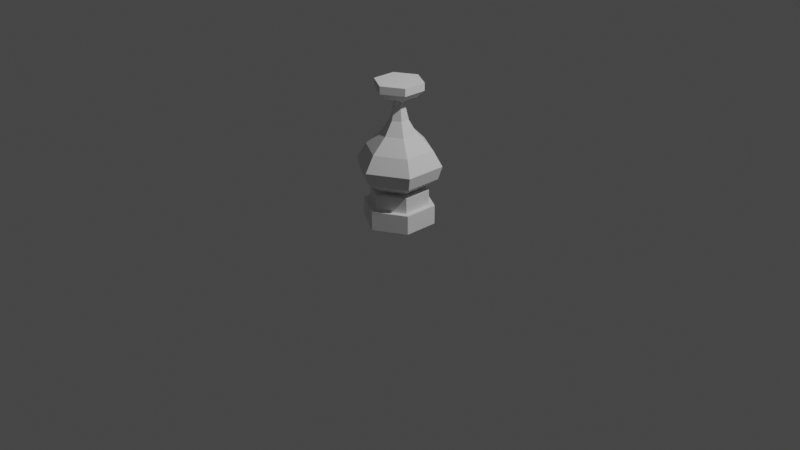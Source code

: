 # Source: Pillar_drop.blend  (saved by Blender 2.90.8; exported with 4.5.12 LTS)
import bpy
from mathutils import Matrix  # noqa: F401  (used for matrix-valued properties, if any)

bpy.ops.wm.read_factory_settings(use_empty=True)
scene = bpy.context.scene
scene.name = 'Scene'

# ---- collections
col_collection = bpy.data.collections.new('Collection'); scene.collection.children.link(col_collection)

# ---- images (referenced by path relative to the original .blend; pixels are not part of the script)
import os
ASSET_DIR = os.environ.get("B2B_ASSET_DIR", "")  # directory of the original .blend (textures are referenced by path, not embedded)
HERE = os.path.dirname(os.path.abspath(__file__))  # packed textures are extracted next to this script under _unpacked/

def load_image(name, relpath, width, height, colorspace="sRGB"):
    """Load a texture the original file referenced (path relative to the .blend, or extracted next to this script)."""
    p = next((c for c in (os.path.join(HERE, relpath), os.path.join(ASSET_DIR, relpath)) if relpath and os.path.exists(c)), "")
    if p:
        img = bpy.data.images.load(p, check_existing=True)
        img.name = name
    else:  # same state as the original file: an image datablock whose file is absent (Cycles renders it pink)
        img = bpy.data.images.new(name, width, height)
        img.source = "FILE"
        img.filepath = "//" + (relpath or name)
    img.colorspace_settings.name = colorspace
    return img
img_texture_props_png = load_image('Texture_Props.png', 'Texture_Props.png', 1024, 1024, 'sRGB')

# ---- materials (node trees are filled in below, after node groups)
mat_texture_pillar_drop = bpy.data.materials.new('Texture_Pillar_Drop')
mat_texture_pillar_drop.use_transparent_shadow = False

# ---- material node trees

# ---- world
world_world = bpy.data.worlds.new('World'); scene.world = world_world
world_world.use_nodes = True; world_world.node_tree.nodes.clear()
_N = world_world.node_tree.nodes; _L = world_world.node_tree.links
n0 = _N.new('ShaderNodeOutputWorld'); n0.name = 'World Output'; n0.location = (300, 300)
n1 = _N.new('ShaderNodeBackground'); n1.name = 'Background'; n1.location = (10, 300)
n1.inputs[0].default_value = (0.05088, 0.05088, 0.05088, 1.0)
_L.new(n1.outputs[0], n0.inputs[0])
n0.is_active_output = True
world_world.color = (0.05088, 0.05088, 0.05088)
world_world.use_sun_shadow = False
world_world.sun_shadow_jitter_overblur = 0.0

# ---- cameras
cam_camera = bpy.data.cameras.new('Camera')
cam_camera.clip_end = 100.0
cam_camera.ortho_scale = 7.314

# ---- lights
light_light = bpy.data.lights.new('Light', 'POINT')
light_light.transmission_factor = 0.0
light_light.energy = 1000.0
light_light.shadow_soft_size = 0.1
light_light.shadow_maximum_resolution = 0.006
light_light.use_absolute_resolution = True

# ---- meshes
me_cube_014 = bpy.data.meshes.new('Cube.014')
me_cube_014.from_pydata([(4.749e-08, 0.3694, 0.0), (0.3199, 0.1847, 0.0), (0.3199, -0.1847, 0.0), (1.519e-08, -0.3694, 0.0), (-0.3199, -0.1847, 0.0), (-0.3199, 0.1847, 0.0), (4.749e-08, 0.3694, 0.198), (0.3199, 0.1847, 0.198), (0.3199, -0.1847, 0.198), (1.519e-08, -0.3694, 0.198), (-0.3199, -0.1847, 0.198), (-0.3199, 0.1847, 0.198), (5.153e-08, 0.3079, 0.198), (0.2666, 0.1539, 0.198), (0.2666, -0.1539, 0.198), (2.461e-08, -0.3079, 0.198), (-0.2666, -0.1539, 0.198), (-0.2666, 0.1539, 0.198), (-1.339e-08, 0.3079, 0.3608), (0.2666, 0.1539, 0.3608), (0.2666, -0.1539, 0.3608), (-4.031e-08, -0.3079, 0.3608), (-0.2666, -0.1539, 0.3608), (-0.2666, 0.1539, 0.3608), (-2.863e-09, 0.2135, 0.3608), (0.1849, 0.1068, 0.3608), (0.1849, -0.1068, 0.3608), (-2.153e-08, -0.2135, 0.3608), (-0.1849, -0.1068, 0.3608), (-0.1849, 0.1068, 0.3608), (-2.639e-07, 0.2526, 1.391), (0.2187, 0.1263, 1.391), (0.2187, -0.1263, 1.391), (-2.859e-07, -0.2526, 1.391), (-0.2187, -0.1263, 1.391), (-0.2187, 0.1263, 1.391), (-2.639e-07, 0.2526, 1.471), (0.2187, 0.1263, 1.471), (0.2187, -0.1263, 1.471), (-2.859e-07, -0.2526, 1.471), (-0.2187, -0.1263, 1.471), (-0.2187, 0.1263, 1.471), (-0.1559, -0.09001, 1.323), (-2.695e-07, -0.18, 1.323), (0.1559, -0.09001, 1.323), (0.1559, 0.09001, 1.323), (-0.1559, 0.09001, 1.323), (-2.537e-07, 0.18, 1.323), (-2.413e-07, -0.03777, 1.323), (-1.991e-07, -0.09717, 1.081), (-1.688e-07, -0.1851, 0.9412), (-1.342e-07, -0.3438, 0.79), (-3.396e-07, -0.4416, 0.6277), (0.03271, 0.01889, 1.323), (0.08415, 0.04858, 1.081), (0.1603, 0.09256, 0.9412), (0.2978, 0.1719, 0.79), (0.3825, 0.2208, 0.6277), (-2.38e-07, 0.03777, 1.323), (-1.906e-07, 0.09717, 1.081), (-1.526e-07, 0.1851, 0.9412), (-1.041e-07, 0.3438, 0.79), (-3.01e-07, 0.4416, 0.6277), (-0.3825, -0.2208, 0.6277), (-0.2978, -0.1719, 0.79), (-0.1603, -0.09256, 0.9412), (-0.08415, -0.04858, 1.081), (-0.03271, -0.01889, 1.323), (0.3825, -0.2208, 0.6277), (0.2978, -0.1719, 0.79), (0.1603, -0.09256, 0.9412), (0.08415, -0.04858, 1.081), (0.03271, -0.01889, 1.323), (-0.3825, 0.2208, 0.6277), (-0.2978, 0.1719, 0.79), (-0.1603, 0.09256, 0.9412), (-0.08415, 0.04858, 1.081), (-0.03271, 0.01889, 1.323), (-6.424e-08, -0.3986, 0.4897), (0.3452, 0.1993, 0.4897), (-2.94e-08, 0.3986, 0.4897), (-0.3452, -0.1993, 0.4897), (0.3452, -0.1993, 0.4897), (-0.3452, 0.1993, 0.4897), (-2.365e-07, -7.451e-08, 1.323), (-1.49e-08, -7.078e-08, 0.3608), (-2.679e-07, -6.391e-08, 1.471), (3.361e-08, -5.714e-08, 0.0)], [], [(36, 41, 86), (10, 16, 17, 11), (1, 7, 8, 2), (4, 10, 11, 5), (2, 8, 9, 3), (0, 6, 7, 1), (5, 11, 6, 0), (3, 9, 10, 4), (8, 14, 15, 9), (6, 12, 13, 7), (11, 17, 12, 6), (9, 15, 16, 10), (7, 13, 14, 8), (22, 85, 23), (17, 23, 18, 12), (15, 21, 22, 16), (13, 19, 20, 14), (16, 22, 23, 17), (14, 20, 21, 15), (43, 33, 34, 42), (20, 85, 21), (18, 85, 19), (23, 85, 18), (21, 85, 22), (19, 85, 20), (32, 38, 39, 33), (45, 31, 32, 44), (42, 34, 35, 46), (44, 32, 33, 43), (47, 30, 31, 45), (46, 35, 30, 47), (30, 36, 37, 31), (35, 41, 36, 30), (33, 39, 40, 34), (31, 37, 38, 32), (34, 40, 41, 35), (84, 46, 47), (84, 47, 45), (84, 44, 43), (84, 42, 46), (84, 45, 44), (84, 43, 42), (78, 52, 63, 81), (52, 51, 64, 63), (51, 50, 65, 64), (50, 49, 66, 65), (49, 48, 67, 66), (79, 57, 68, 82), (57, 56, 69, 68), (56, 55, 70, 69), (55, 54, 71, 70), (54, 53, 72, 71), (81, 63, 73, 83), (63, 64, 74, 73), (64, 65, 75, 74), (65, 66, 76, 75), (66, 67, 77, 76), (82, 68, 52, 78), (68, 69, 51, 52), (69, 70, 50, 51), (70, 71, 49, 50), (71, 72, 48, 49), (80, 62, 57, 79), (62, 61, 56, 57), (61, 60, 55, 56), (60, 59, 54, 55), (59, 58, 53, 54), (83, 73, 62, 80), (73, 74, 61, 62), (74, 75, 60, 61), (75, 76, 59, 60), (76, 77, 58, 59), (12, 18, 19, 13), (29, 83, 80, 24), (24, 80, 79, 25), (26, 82, 78, 27), (28, 81, 83, 29), (25, 79, 82, 26), (27, 78, 81, 28), (0, 1, 87), (1, 2, 87), (2, 3, 87), (3, 4, 87), (4, 5, 87), (5, 0, 87), (41, 40, 86), (40, 39, 86), (39, 38, 86), (38, 37, 86), (37, 36, 86)])
_uv = me_cube_014.uv_layers.new(name='UVMap')
_uv.uv.foreach_set('vector', [0.6585, 0.9344, 0.5948, 0.8547, 0.6585, 0.6741, 0.6838, 0.2589, 0.6772, 0.2535, 0.7052, 0.1885, 0.7145, 0.1934, 0.6111, 0.4411, 0.5833, 0.4024, 0.627, 0.3491, 0.6461, 0.3759, 0.7033, 0.2847, 0.6838, 0.2589, 0.7145, 0.1934, 0.7434, 0.2292, 0.6461, 0.3759, 0.627, 0.3491, 0.6568, 0.3056, 0.674, 0.3291, 0.5475, 0.5835, 0.4801, 0.4881, 0.5833, 0.4024, 0.6111, 0.4411, 0.7434, 0.2292, 0.7145, 0.1934, 0.7503, 0.04668, 0.8464, 0.1038, 0.674, 0.3291, 0.6568, 0.3056, 0.6838, 0.2589, 0.7033, 0.2847, 0.627, 0.3491, 0.621, 0.3415, 0.6511, 0.2997, 0.6568, 0.3056, 0.4801, 0.4881, 0.4806, 0.4518, 0.5756, 0.3888, 0.5833, 0.4024, 0.7145, 0.1934, 0.7052, 0.1885, 0.7314, 0.05361, 0.7503, 0.04668, 0.6568, 0.3056, 0.6511, 0.2997, 0.6772, 0.2535, 0.6838, 0.2589, 0.5833, 0.4024, 0.5756, 0.3888, 0.621, 0.3415, 0.627, 0.3491, 0.6558, 0.2375, 0.5486, 0.1887, 0.6696, 0.1753, 0.7052, 0.1885, 0.6696, 0.1753, 0.6606, 0.04421, 0.7314, 0.05361, 0.6511, 0.2997, 0.6351, 0.281, 0.6558, 0.2375, 0.6772, 0.2535, 0.5756, 0.3888, 0.5631, 0.3498, 0.6071, 0.3169, 0.621, 0.3415, 0.6772, 0.2535, 0.6558, 0.2375, 0.6696, 0.1753, 0.7052, 0.1885, 0.621, 0.3415, 0.6071, 0.3169, 0.6351, 0.281, 0.6511, 0.2997, 0.5412, 0.8159, 0.5491, 0.8063, 0.5642, 0.8305, 0.5542, 0.8401, 0.6071, 0.3169, 0.5486, 0.1887, 0.6351, 0.281, 0.4564, 0.3719, 0.5486, 0.1887, 0.5631, 0.3498, 0.6696, 0.1753, 0.5486, 0.1887, 0.6606, 0.04421, 0.6351, 0.281, 0.5486, 0.1887, 0.6558, 0.2375, 0.5631, 0.3498, 0.5486, 0.1887, 0.6071, 0.3169, 0.5333, 0.7841, 0.5399, 0.7765, 0.5553, 0.7995, 0.5491, 0.8063, 0.5034, 0.7755, 0.5113, 0.7578, 0.5333, 0.7841, 0.5259, 0.7957, 0.5542, 0.8401, 0.5642, 0.8305, 0.5836, 0.8658, 0.5668, 0.8767, 0.5259, 0.7957, 0.5333, 0.7841, 0.5491, 0.8063, 0.5412, 0.8159, 0.4416, 0.7559, 0.4418, 0.6976, 0.5113, 0.7578, 0.5034, 0.7755, 0.5668, 0.8767, 0.5836, 0.8658, 0.6275, 0.9678, 0.5761, 0.9718, 0.4418, 0.6976, 0.4645, 0.6579, 0.5203, 0.7467, 0.5113, 0.7578, 0.5836, 0.8658, 0.5948, 0.8547, 0.6585, 0.9344, 0.6275, 0.9678, 0.5491, 0.8063, 0.5553, 0.7995, 0.5716, 0.8229, 0.5642, 0.8305, 0.5113, 0.7578, 0.5203, 0.7467, 0.5399, 0.7765, 0.5333, 0.7841, 0.5642, 0.8305, 0.5716, 0.8229, 0.5948, 0.8547, 0.5836, 0.8658, 0.4858, 0.8809, 0.5668, 0.8767, 0.5761, 0.9718, 0.4858, 0.8809, 0.4416, 0.7559, 0.5034, 0.7755, 0.4858, 0.8809, 0.5259, 0.7957, 0.5412, 0.8159, 0.4858, 0.8809, 0.5542, 0.8401, 0.5668, 0.8767, 0.4858, 0.8809, 0.5034, 0.7755, 0.5259, 0.7957, 0.4858, 0.8809, 0.5412, 0.8159, 0.5542, 0.8401, 0.3276, 0.4498, 0.3012, 0.449, 0.2961, 0.3544, 0.3244, 0.3513, 0.3012, 0.449, 0.2674, 0.4491, 0.261, 0.3612, 0.2961, 0.3544, 0.2674, 0.4491, 0.2128, 0.4558, 0.2077, 0.3825, 0.261, 0.3612, 0.2128, 0.4558, 0.1521, 0.4592, 0.1493, 0.4059, 0.2077, 0.3825, 0.1521, 0.4592, 0.05158, 0.4542, 0.05028, 0.4349, 0.1493, 0.4059, 0.3211, 0.6462, 0.2909, 0.6448, 0.2984, 0.5418, 0.325, 0.5452, 0.2909, 0.6448, 0.2487, 0.6329, 0.2634, 0.5365, 0.2984, 0.5418, 0.2487, 0.6329, 0.1854, 0.6037, 0.2061, 0.5289, 0.2634, 0.5365, 0.1854, 0.6037, 0.1284, 0.5606, 0.1452, 0.5118, 0.2061, 0.5289, 0.1284, 0.5606, 0.04327, 0.4909, 0.04919, 0.4733, 0.1452, 0.5118, 0.3244, 0.3513, 0.2961, 0.3544, 0.2791, 0.2491, 0.3131, 0.2389, 0.2961, 0.3544, 0.261, 0.3612, 0.2403, 0.2658, 0.2791, 0.2491, 0.261, 0.3612, 0.2077, 0.3825, 0.1882, 0.3084, 0.2403, 0.2658, 0.2077, 0.3825, 0.1493, 0.4059, 0.1359, 0.3552, 0.1882, 0.3084, 0.1493, 0.4059, 0.05028, 0.4349, 0.04533, 0.4166, 0.1359, 0.3552, 0.325, 0.5452, 0.2984, 0.5418, 0.3012, 0.449, 0.3276, 0.4498, 0.2984, 0.5418, 0.2634, 0.5365, 0.2674, 0.4491, 0.3012, 0.449, 0.2634, 0.5365, 0.2061, 0.5289, 0.2128, 0.4558, 0.2674, 0.4491, 0.2061, 0.5289, 0.1452, 0.5118, 0.1521, 0.4592, 0.2128, 0.4558, 0.1452, 0.5118, 0.04919, 0.4733, 0.05158, 0.4542, 0.1521, 0.4592, 0.3282, 0.7996, 0.2754, 0.8085, 0.2909, 0.6448, 0.3211, 0.6462, 0.2754, 0.8085, 0.2071, 0.7696, 0.2487, 0.6329, 0.2909, 0.6448, 0.2071, 0.7696, 0.1415, 0.6792, 0.1854, 0.6037, 0.2487, 0.6329, 0.1415, 0.6792, 0.102, 0.6001, 0.1284, 0.5606, 0.1854, 0.6037, 0.102, 0.6001, 0.03421, 0.5059, 0.04327, 0.4909, 0.1284, 0.5606, 0.3131, 0.2389, 0.2791, 0.2491, 0.238, 0.07383, 0.2955, 0.06593, 0.2791, 0.2491, 0.2403, 0.2658, 0.183, 0.1436, 0.238, 0.07383, 0.2403, 0.2658, 0.1882, 0.3084, 0.1436, 0.2422, 0.183, 0.1436, 0.1882, 0.3084, 0.1359, 0.3552, 0.1107, 0.314, 0.1436, 0.2422, 0.1359, 0.3552, 0.04533, 0.4166, 0.03693, 0.4002, 0.1107, 0.314, 0.4806, 0.4518, 0.4564, 0.3719, 0.5631, 0.3498, 0.5756, 0.3888, 0.3913, 0.223, 0.3131, 0.2389, 0.2955, 0.06593, 0.3951, 0.1027, 0.3951, 0.7369, 0.3282, 0.7996, 0.3211, 0.6462, 0.3804, 0.6356, 0.3865, 0.5403, 0.325, 0.5452, 0.3276, 0.4498, 0.393, 0.441, 0.3946, 0.3354, 0.3244, 0.3513, 0.3131, 0.2389, 0.3913, 0.223, 0.3804, 0.6356, 0.3211, 0.6462, 0.325, 0.5452, 0.3865, 0.5403, 0.393, 0.441, 0.3276, 0.4498, 0.3244, 0.3513, 0.3946, 0.3354, 0.5475, 0.5835, 0.6111, 0.4411, 0.8464, 0.5199, 0.6111, 0.4411, 0.6461, 0.3759, 0.8464, 0.5199, 0.6461, 0.3759, 0.674, 0.3291, 0.8464, 0.5199, 0.674, 0.3291, 0.7033, 0.2847, 0.8464, 0.5199, 0.7033, 0.2847, 0.7434, 0.2292, 0.8464, 0.5199, 0.7434, 0.2292, 0.8464, 0.1038, 0.8464, 0.5199, 0.5948, 0.8547, 0.5716, 0.8229, 0.6585, 0.6741, 0.5716, 0.8229, 0.5553, 0.7995, 0.6585, 0.6741, 0.5553, 0.7995, 0.5399, 0.7765, 0.6585, 0.6741, 0.5399, 0.7765, 0.5203, 0.7467, 0.6585, 0.6741, 0.5203, 0.7467, 0.4645, 0.6579, 0.6585, 0.6741])
_uv.active_render = True
_uv = me_cube_014.uv_layers.new(name='UVMap.001')
_uv.uv.foreach_set('vector', [0.6585, 0.9344, 0.5948, 0.8547, 0.6585, 0.6741, 0.6838, 0.2589, 0.6772, 0.2535, 0.7052, 0.1885, 0.7145, 0.1934, 0.6111, 0.4411, 0.5833, 0.4024, 0.627, 0.3491, 0.6461, 0.3759, 0.7033, 0.2847, 0.6838, 0.2589, 0.7145, 0.1934, 0.7434, 0.2292, 0.6461, 0.3759, 0.627, 0.3491, 0.6568, 0.3056, 0.674, 0.3291, 0.5475, 0.5835, 0.4801, 0.4881, 0.5833, 0.4024, 0.6111, 0.4411, 0.7434, 0.2292, 0.7145, 0.1934, 0.7503, 0.04668, 0.8464, 0.1038, 0.674, 0.3291, 0.6568, 0.3056, 0.6838, 0.2589, 0.7033, 0.2847, 0.627, 0.3491, 0.621, 0.3415, 0.6511, 0.2997, 0.6568, 0.3056, 0.4801, 0.4881, 0.4806, 0.4518, 0.5756, 0.3888, 0.5833, 0.4024, 0.7145, 0.1934, 0.7052, 0.1885, 0.7314, 0.05361, 0.7503, 0.04668, 0.6568, 0.3056, 0.6511, 0.2997, 0.6772, 0.2535, 0.6838, 0.2589, 0.5833, 0.4024, 0.5756, 0.3888, 0.621, 0.3415, 0.627, 0.3491, 0.6558, 0.2375, 0.5486, 0.1887, 0.6696, 0.1753, 0.7052, 0.1885, 0.6696, 0.1753, 0.6606, 0.04421, 0.7314, 0.05361, 0.6511, 0.2997, 0.6351, 0.281, 0.6558, 0.2375, 0.6772, 0.2535, 0.5756, 0.3888, 0.5631, 0.3498, 0.6071, 0.3169, 0.621, 0.3415, 0.6772, 0.2535, 0.6558, 0.2375, 0.6696, 0.1753, 0.7052, 0.1885, 0.621, 0.3415, 0.6071, 0.3169, 0.6351, 0.281, 0.6511, 0.2997, 0.5412, 0.8159, 0.5491, 0.8063, 0.5642, 0.8305, 0.5542, 0.8401, 0.6071, 0.3169, 0.5486, 0.1887, 0.6351, 0.281, 0.4564, 0.3719, 0.5486, 0.1887, 0.5631, 0.3498, 0.6696, 0.1753, 0.5486, 0.1887, 0.6606, 0.04421, 0.6351, 0.281, 0.5486, 0.1887, 0.6558, 0.2375, 0.5631, 0.3498, 0.5486, 0.1887, 0.6071, 0.3169, 0.5333, 0.7841, 0.5399, 0.7765, 0.5553, 0.7995, 0.5491, 0.8063, 0.5034, 0.7755, 0.5113, 0.7578, 0.5333, 0.7841, 0.5259, 0.7957, 0.5542, 0.8401, 0.5642, 0.8305, 0.5836, 0.8658, 0.5668, 0.8767, 0.5259, 0.7957, 0.5333, 0.7841, 0.5491, 0.8063, 0.5412, 0.8159, 0.4416, 0.7559, 0.4418, 0.6976, 0.5113, 0.7578, 0.5034, 0.7755, 0.5668, 0.8767, 0.5836, 0.8658, 0.6275, 0.9678, 0.5761, 0.9718, 0.4418, 0.6976, 0.4645, 0.6579, 0.5203, 0.7467, 0.5113, 0.7578, 0.5836, 0.8658, 0.5948, 0.8547, 0.6585, 0.9344, 0.6275, 0.9678, 0.5491, 0.8063, 0.5553, 0.7995, 0.5716, 0.8229, 0.5642, 0.8305, 0.5113, 0.7578, 0.5203, 0.7467, 0.5399, 0.7765, 0.5333, 0.7841, 0.5642, 0.8305, 0.5716, 0.8229, 0.5948, 0.8547, 0.5836, 0.8658, 0.4858, 0.8809, 0.5668, 0.8767, 0.5761, 0.9718, 0.4858, 0.8809, 0.4416, 0.7559, 0.5034, 0.7755, 0.4858, 0.8809, 0.5259, 0.7957, 0.5412, 0.8159, 0.4858, 0.8809, 0.5542, 0.8401, 0.5668, 0.8767, 0.4858, 0.8809, 0.5034, 0.7755, 0.5259, 0.7957, 0.4858, 0.8809, 0.5412, 0.8159, 0.5542, 0.8401, 0.3276, 0.4498, 0.3012, 0.449, 0.2961, 0.3544, 0.3244, 0.3513, 0.3012, 0.449, 0.2674, 0.4491, 0.261, 0.3612, 0.2961, 0.3544, 0.2674, 0.4491, 0.2128, 0.4558, 0.2077, 0.3825, 0.261, 0.3612, 0.2128, 0.4558, 0.1521, 0.4592, 0.1493, 0.4059, 0.2077, 0.3825, 0.1521, 0.4592, 0.05158, 0.4542, 0.05028, 0.4349, 0.1493, 0.4059, 0.3211, 0.6462, 0.2909, 0.6448, 0.2984, 0.5418, 0.325, 0.5452, 0.2909, 0.6448, 0.2487, 0.6329, 0.2634, 0.5365, 0.2984, 0.5418, 0.2487, 0.6329, 0.1854, 0.6037, 0.2061, 0.5289, 0.2634, 0.5365, 0.1854, 0.6037, 0.1284, 0.5606, 0.1452, 0.5118, 0.2061, 0.5289, 0.1284, 0.5606, 0.04327, 0.4909, 0.04919, 0.4733, 0.1452, 0.5118, 0.3244, 0.3513, 0.2961, 0.3544, 0.2791, 0.2491, 0.3131, 0.2389, 0.2961, 0.3544, 0.261, 0.3612, 0.2403, 0.2658, 0.2791, 0.2491, 0.261, 0.3612, 0.2077, 0.3825, 0.1882, 0.3084, 0.2403, 0.2658, 0.2077, 0.3825, 0.1493, 0.4059, 0.1359, 0.3552, 0.1882, 0.3084, 0.1493, 0.4059, 0.05028, 0.4349, 0.04533, 0.4166, 0.1359, 0.3552, 0.325, 0.5452, 0.2984, 0.5418, 0.3012, 0.449, 0.3276, 0.4498, 0.2984, 0.5418, 0.2634, 0.5365, 0.2674, 0.4491, 0.3012, 0.449, 0.2634, 0.5365, 0.2061, 0.5289, 0.2128, 0.4558, 0.2674, 0.4491, 0.2061, 0.5289, 0.1452, 0.5118, 0.1521, 0.4592, 0.2128, 0.4558, 0.1452, 0.5118, 0.04919, 0.4733, 0.05158, 0.4542, 0.1521, 0.4592, 0.3282, 0.7996, 0.2754, 0.8085, 0.2909, 0.6448, 0.3211, 0.6462, 0.2754, 0.8085, 0.2071, 0.7696, 0.2487, 0.6329, 0.2909, 0.6448, 0.2071, 0.7696, 0.1415, 0.6792, 0.1854, 0.6037, 0.2487, 0.6329, 0.1415, 0.6792, 0.102, 0.6001, 0.1284, 0.5606, 0.1854, 0.6037, 0.102, 0.6001, 0.03421, 0.5059, 0.04327, 0.4909, 0.1284, 0.5606, 0.3131, 0.2389, 0.2791, 0.2491, 0.238, 0.07383, 0.2955, 0.06593, 0.2791, 0.2491, 0.2403, 0.2658, 0.183, 0.1436, 0.238, 0.07383, 0.2403, 0.2658, 0.1882, 0.3084, 0.1436, 0.2422, 0.183, 0.1436, 0.1882, 0.3084, 0.1359, 0.3552, 0.1107, 0.314, 0.1436, 0.2422, 0.1359, 0.3552, 0.04533, 0.4166, 0.03693, 0.4002, 0.1107, 0.314, 0.4806, 0.4518, 0.4564, 0.3719, 0.5631, 0.3498, 0.5756, 0.3888, 0.3913, 0.223, 0.3131, 0.2389, 0.2955, 0.06593, 0.3951, 0.1027, 0.3951, 0.7369, 0.3282, 0.7996, 0.3211, 0.6462, 0.3804, 0.6356, 0.3865, 0.5403, 0.325, 0.5452, 0.3276, 0.4498, 0.393, 0.441, 0.3946, 0.3354, 0.3244, 0.3513, 0.3131, 0.2389, 0.3913, 0.223, 0.3804, 0.6356, 0.3211, 0.6462, 0.325, 0.5452, 0.3865, 0.5403, 0.393, 0.441, 0.3276, 0.4498, 0.3244, 0.3513, 0.3946, 0.3354, 0.5475, 0.5835, 0.6111, 0.4411, 0.8464, 0.5199, 0.6111, 0.4411, 0.6461, 0.3759, 0.8464, 0.5199, 0.6461, 0.3759, 0.674, 0.3291, 0.8464, 0.5199, 0.674, 0.3291, 0.7033, 0.2847, 0.8464, 0.5199, 0.7033, 0.2847, 0.7434, 0.2292, 0.8464, 0.5199, 0.7434, 0.2292, 0.8464, 0.1038, 0.8464, 0.5199, 0.5948, 0.8547, 0.5716, 0.8229, 0.6585, 0.6741, 0.5716, 0.8229, 0.5553, 0.7995, 0.6585, 0.6741, 0.5553, 0.7995, 0.5399, 0.7765, 0.6585, 0.6741, 0.5399, 0.7765, 0.5203, 0.7467, 0.6585, 0.6741, 0.5203, 0.7467, 0.4645, 0.6579, 0.6585, 0.6741])
me_cube_014.materials.append(mat_texture_pillar_drop)
me_cube_014.use_remesh_fix_poles = True
me_cube_014.use_remesh_preserve_attributes = False
me_cube_014.use_mirror_vertex_groups = False
me_cube_014.update()

# ---- objects
ob_light = bpy.data.objects.new('Light', light_light)
ob_camera = bpy.data.objects.new('Camera', cam_camera)
ob_pillar_drop = bpy.data.objects.new('Pillar_Drop', me_cube_014)

# ---- transforms, parenting, visibility, modifiers, constraints
ob_light.location = (4.076, 1.005, 5.904)
ob_light.rotation_euler = (0.6503, 0.05522, 1.866)
ob_light.lock_rotations_4d = False
ob_light.empty_display_type = 'ARROWS'
ob_light.color = (0.0, 0.0, 0.0, 0.0)
ob_light.lineart.crease_threshold = 0.0
ob_camera.location = (7.359, -6.926, 4.958)
ob_camera.rotation_euler = (1.109, 0.0, 0.8149)
ob_camera.lock_rotations_4d = False
ob_camera.empty_display_type = 'ARROWS'
ob_camera.color = (0.0, 0.0, 0.0, 0.0)
ob_camera.display_type = 'WIRE'
ob_camera.lineart.crease_threshold = 0.0
ob_pillar_drop.location = (0.0, 0.0, 0.0)
ob_pillar_drop.lineart.crease_threshold = 0.0

# ---- collection membership
col_collection.objects.link(ob_light)
col_collection.objects.link(ob_camera)
col_collection.objects.link(ob_pillar_drop)

# ---- scene / render settings (as saved in the file)
scene.camera = ob_camera
scene.frame_start = 1; scene.frame_end = 250; scene.frame_set(1)
scene.render.engine = 'BLENDER_EEVEE_NEXT'
scene.cycles.use_denoising = False
scene.cycles.samples = 128
scene.cycles.sampling_pattern = 'TABULATED_SOBOL'
scene.cycles.use_adaptive_sampling = False
scene.cycles.use_light_tree = False
scene.view_settings.view_transform = 'Filmic'
bpy.context.view_layer.update()
